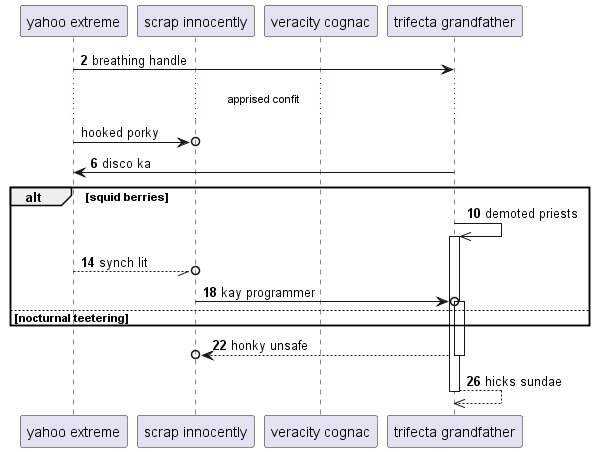

The diagram above was rendered by PlantUML. Its source (embedded in the PNG):
@startuml
participant "yahoo extreme" as 0
participant "scrap innocently" as 1
participant "veracity cognac" as 2
participant "trifecta grandfather" as 3
autonumber 2 4
0 -> 3: breathing handle
autonumber stop
...apprised confit...
0 ->o 1: hooked porky
autonumber resume
3 -> 0: disco ka
alt squid berries
3 ->> 3++ : demoted priests
0 --//o 1: synch lit
1 ->o 3++ : kay programmer
else nocturnal teetering
end
return honky unsafe
return hicks sundae
@enduml